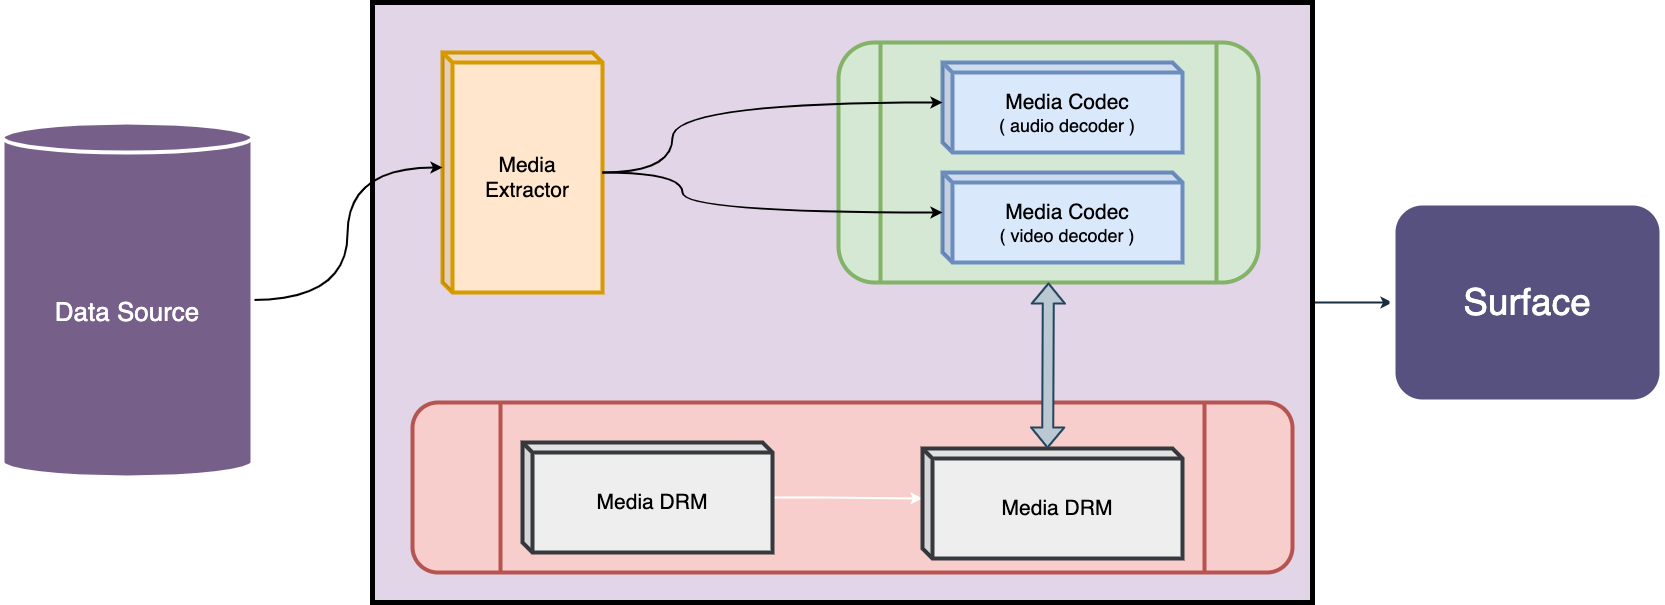

The diagram above was exported from draw.io. Its source (the exported page's mxGraphModel, read from the mxfile embedded in the PNG):
<mxGraphModel dx="1179" dy="1766" grid="1" gridSize="10" guides="1" tooltips="1" connect="1" arrows="1" fold="1" page="1" pageScale="1" pageWidth="850" pageHeight="1100" background="#FAD9D5" math="0" shadow="0">
  <root>
    <mxCell id="0" />
    <mxCell id="1" parent="0" />
    <mxCell id="bXZr7AaSQA32Zpm2S8fT-5" style="edgeStyle=orthogonalEdgeStyle;orthogonalLoop=1;jettySize=auto;html=1;fontSize=20;labelBackgroundColor=#FAD9D5;strokeColor=#182E3E;strokeWidth=2;curved=1;" edge="1" parent="1" source="bXZr7AaSQA32Zpm2S8fT-2" target="bXZr7AaSQA32Zpm2S8fT-3">
      <mxGeometry relative="1" as="geometry" />
    </mxCell>
    <mxCell id="bXZr7AaSQA32Zpm2S8fT-2" value="" style="whiteSpace=wrap;html=1;fillColor=#e1d5e7;strokeColor=#000000;rounded=0;strokeWidth=5;" vertex="1" parent="1">
      <mxGeometry x="820" y="-110" width="940" height="600" as="geometry" />
    </mxCell>
    <mxCell id="bXZr7AaSQA32Zpm2S8fT-3" value="&lt;font style=&quot;font-size: 37px&quot;&gt;Surface&lt;/font&gt;" style="whiteSpace=wrap;html=1;fillColor=#56517E;strokeColor=#FFFFFF;fontColor=#FFFFFF;rounded=1;strokeWidth=6;" vertex="1" parent="1">
      <mxGeometry x="1840" y="90" width="270" height="200" as="geometry" />
    </mxCell>
    <mxCell id="bXZr7AaSQA32Zpm2S8fT-6" value="&lt;font style=&quot;font-size: 21px&quot;&gt;Media&lt;br&gt;Extractor&lt;/font&gt;" style="shape=cube;whiteSpace=wrap;html=1;boundedLbl=1;backgroundOutline=1;darkOpacity=0.05;darkOpacity2=0.1;rounded=1;strokeColor=#d79b00;fillColor=#ffe6cc;strokeWidth=4;size=10;" vertex="1" parent="1">
      <mxGeometry x="890" y="-60" width="160" height="240" as="geometry" />
    </mxCell>
    <mxCell id="bXZr7AaSQA32Zpm2S8fT-9" value="" style="shape=process;whiteSpace=wrap;html=1;backgroundOutline=1;rounded=1;fontSize=18;strokeColor=#82b366;strokeWidth=4;fillColor=#d5e8d4;" vertex="1" parent="1">
      <mxGeometry x="1286" y="-70" width="420" height="240" as="geometry" />
    </mxCell>
    <mxCell id="bXZr7AaSQA32Zpm2S8fT-7" value="&lt;span style=&quot;font-size: 21px&quot;&gt;Media Codec&lt;/span&gt;&lt;br&gt;&lt;font style=&quot;font-size: 18px&quot;&gt;( audio decoder )&lt;/font&gt;" style="shape=cube;whiteSpace=wrap;html=1;boundedLbl=1;backgroundOutline=1;darkOpacity=0.05;darkOpacity2=0.1;rounded=1;strokeColor=#6c8ebf;fillColor=#dae8fc;strokeWidth=4;size=10;" vertex="1" parent="1">
      <mxGeometry x="1390" y="-50" width="240" height="90" as="geometry" />
    </mxCell>
    <mxCell id="bXZr7AaSQA32Zpm2S8fT-8" value="&lt;span style=&quot;font-size: 21px&quot;&gt;Media Codec&lt;/span&gt;&lt;br&gt;&lt;font style=&quot;font-size: 18px&quot;&gt;( video decoder )&lt;/font&gt;" style="shape=cube;whiteSpace=wrap;html=1;boundedLbl=1;backgroundOutline=1;darkOpacity=0.05;darkOpacity2=0.1;rounded=1;strokeColor=#6c8ebf;fillColor=#dae8fc;strokeWidth=4;size=10;" vertex="1" parent="1">
      <mxGeometry x="1390" y="60" width="240" height="90" as="geometry" />
    </mxCell>
    <mxCell id="bXZr7AaSQA32Zpm2S8fT-12" value="" style="shape=process;whiteSpace=wrap;html=1;backgroundOutline=1;rounded=1;fontSize=18;strokeColor=#b85450;strokeWidth=4;fillColor=#f8cecc;" vertex="1" parent="1">
      <mxGeometry x="860" y="290" width="880" height="170" as="geometry" />
    </mxCell>
    <mxCell id="bXZr7AaSQA32Zpm2S8fT-16" style="edgeStyle=orthogonalEdgeStyle;curved=1;rounded=1;orthogonalLoop=1;jettySize=auto;html=1;entryX=0;entryY=0;entryDx=0;entryDy=50;entryPerimeter=0;fontSize=18;strokeColor=#FFFFFF;strokeWidth=2;" edge="1" parent="1" source="bXZr7AaSQA32Zpm2S8fT-13" target="bXZr7AaSQA32Zpm2S8fT-14">
      <mxGeometry relative="1" as="geometry" />
    </mxCell>
    <mxCell id="bXZr7AaSQA32Zpm2S8fT-13" value="&lt;span style=&quot;font-size: 21px&quot;&gt;Media DRM&lt;/span&gt;" style="shape=cube;whiteSpace=wrap;html=1;boundedLbl=1;backgroundOutline=1;darkOpacity=0.05;darkOpacity2=0.1;rounded=1;strokeColor=#36393d;fillColor=#eeeeee;strokeWidth=4;size=10;" vertex="1" parent="1">
      <mxGeometry x="970" y="330" width="250" height="110" as="geometry" />
    </mxCell>
    <mxCell id="bXZr7AaSQA32Zpm2S8fT-14" value="&lt;span style=&quot;font-size: 21px&quot;&gt;Media DRM&lt;/span&gt;" style="shape=cube;whiteSpace=wrap;html=1;boundedLbl=1;backgroundOutline=1;darkOpacity=0.05;darkOpacity2=0.1;rounded=1;strokeColor=#36393d;fillColor=#eeeeee;strokeWidth=4;size=10;" vertex="1" parent="1">
      <mxGeometry x="1370" y="336" width="260" height="110" as="geometry" />
    </mxCell>
    <mxCell id="bXZr7AaSQA32Zpm2S8fT-17" value="" style="shape=flexArrow;endArrow=classic;startArrow=classic;html=1;rounded=1;fontSize=18;strokeColor=#23445d;strokeWidth=2;curved=1;exitX=0;exitY=0;exitDx=125;exitDy=0;exitPerimeter=0;entryX=0.5;entryY=1;entryDx=0;entryDy=0;fillColor=#bac8d3;" edge="1" parent="1" source="bXZr7AaSQA32Zpm2S8fT-14" target="bXZr7AaSQA32Zpm2S8fT-9">
      <mxGeometry width="100" height="100" relative="1" as="geometry">
        <mxPoint x="1150" y="280" as="sourcePoint" />
        <mxPoint x="1250" y="180" as="targetPoint" />
      </mxGeometry>
    </mxCell>
    <mxCell id="bXZr7AaSQA32Zpm2S8fT-20" style="edgeStyle=orthogonalEdgeStyle;curved=1;rounded=1;orthogonalLoop=1;jettySize=auto;html=1;entryX=0;entryY=0;entryDx=0;entryDy=115.00000000000001;entryPerimeter=0;fontSize=23;fontColor=#000000;strokeColor=#000000;strokeWidth=2;exitX=1;exitY=0.5;exitDx=0;exitDy=0;exitPerimeter=0;" edge="1" parent="1" source="bXZr7AaSQA32Zpm2S8fT-26" target="bXZr7AaSQA32Zpm2S8fT-6">
      <mxGeometry relative="1" as="geometry">
        <mxPoint x="690" y="190.00000000000023" as="sourcePoint" />
      </mxGeometry>
    </mxCell>
    <mxCell id="bXZr7AaSQA32Zpm2S8fT-23" style="edgeStyle=orthogonalEdgeStyle;curved=1;rounded=1;orthogonalLoop=1;jettySize=auto;html=1;entryX=0;entryY=0;entryDx=0;entryDy=40;entryPerimeter=0;fontSize=23;fontColor=#000000;strokeColor=#000000;strokeWidth=2;" edge="1" parent="1" source="bXZr7AaSQA32Zpm2S8fT-6" target="bXZr7AaSQA32Zpm2S8fT-8">
      <mxGeometry relative="1" as="geometry">
        <Array as="points">
          <mxPoint x="1130" y="60" />
          <mxPoint x="1130" y="100" />
        </Array>
      </mxGeometry>
    </mxCell>
    <mxCell id="bXZr7AaSQA32Zpm2S8fT-22" style="edgeStyle=orthogonalEdgeStyle;curved=1;rounded=1;orthogonalLoop=1;jettySize=auto;html=1;entryX=0;entryY=0;entryDx=0;entryDy=40;entryPerimeter=0;fontSize=23;fontColor=#000000;strokeColor=#000000;strokeWidth=2;" edge="1" parent="1" source="bXZr7AaSQA32Zpm2S8fT-6" target="bXZr7AaSQA32Zpm2S8fT-7">
      <mxGeometry relative="1" as="geometry">
        <Array as="points">
          <mxPoint x="1120" y="60" />
          <mxPoint x="1120" y="-10" />
        </Array>
      </mxGeometry>
    </mxCell>
    <mxCell id="bXZr7AaSQA32Zpm2S8fT-26" value="&lt;font style=&quot;font-size: 26px&quot;&gt;Data Source&lt;/font&gt;" style="shape=cylinder3;whiteSpace=wrap;html=1;boundedLbl=1;backgroundOutline=1;size=15;rounded=0;fontSize=23;strokeWidth=4;fillColor=#76608a;strokeColor=#FFFFFF;fontColor=#ffffff;" vertex="1" parent="1">
      <mxGeometry x="450" y="10" width="250" height="355" as="geometry" />
    </mxCell>
  </root>
</mxGraphModel>